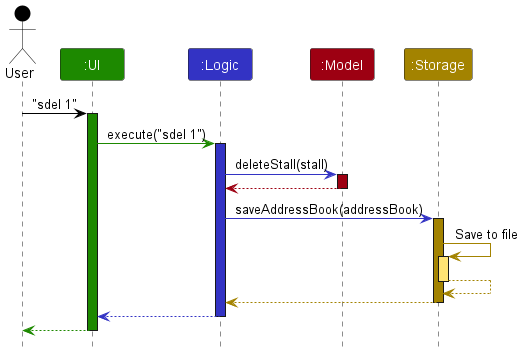

The diagram above was rendered by PlantUML. Its source (embedded in the PNG):
@startuml
!include style.puml

Actor User as user USER_COLOR
Participant ":UI" as ui UI_COLOR
Participant ":Logic" as logic LOGIC_COLOR
Participant ":Model" as model MODEL_COLOR
Participant ":Storage" as storage STORAGE_COLOR

user -[USER_COLOR]> ui : "sdel 1"
activate ui UI_COLOR

ui -[UI_COLOR]> logic : execute("sdel 1")
activate logic LOGIC_COLOR

logic -[LOGIC_COLOR]> model : deleteStall(stall)
activate model MODEL_COLOR

model -[MODEL_COLOR]-> logic
deactivate model

logic -[LOGIC_COLOR]> storage : saveAddressBook(addressBook)
activate storage STORAGE_COLOR

storage -[STORAGE_COLOR]> storage : Save to file
activate storage STORAGE_COLOR_T1
storage --[STORAGE_COLOR]> storage
deactivate storage

storage --[STORAGE_COLOR]> logic
deactivate storage

logic --[LOGIC_COLOR]> ui
deactivate logic

ui--[UI_COLOR]> user
deactivate ui
@enduml